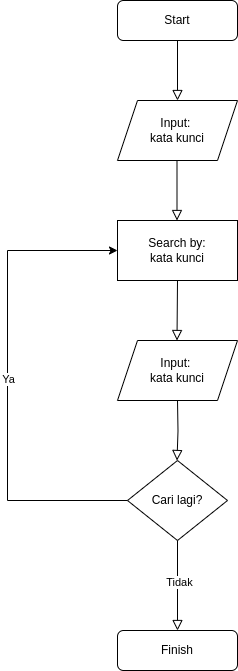

The diagram above was exported from draw.io. Its source (the exported page's mxGraphModel, read from the mxfile embedded in the PNG):
<mxGraphModel dx="1054" dy="566" grid="1" gridSize="10" guides="1" tooltips="1" connect="1" arrows="1" fold="1" page="1" pageScale="1" pageWidth="827" pageHeight="1169" math="0" shadow="0">
  <root>
    <mxCell id="WIyWlLk6GJQsqaUBKTNV-0" />
    <mxCell id="WIyWlLk6GJQsqaUBKTNV-1" parent="WIyWlLk6GJQsqaUBKTNV-0" />
    <mxCell id="WIyWlLk6GJQsqaUBKTNV-2" value="" style="rounded=0;html=1;jettySize=auto;orthogonalLoop=1;fontSize=11;endArrow=block;endFill=0;endSize=8;strokeWidth=1;shadow=0;labelBackgroundColor=none;edgeStyle=orthogonalEdgeStyle;entryX=0.5;entryY=0;entryDx=0;entryDy=0;" parent="WIyWlLk6GJQsqaUBKTNV-1" source="WIyWlLk6GJQsqaUBKTNV-3" target="_vIE-4Y1S8t6mVouljBV-0" edge="1">
      <mxGeometry relative="1" as="geometry">
        <mxPoint x="220" y="170" as="targetPoint" />
      </mxGeometry>
    </mxCell>
    <mxCell id="WIyWlLk6GJQsqaUBKTNV-3" value="Start" style="rounded=1;whiteSpace=wrap;html=1;fontSize=12;glass=0;strokeWidth=1;shadow=0;" parent="WIyWlLk6GJQsqaUBKTNV-1" vertex="1">
      <mxGeometry x="160" y="80" width="120" height="40" as="geometry" />
    </mxCell>
    <mxCell id="WIyWlLk6GJQsqaUBKTNV-4" value="" style="rounded=0;html=1;jettySize=auto;orthogonalLoop=1;fontSize=11;endArrow=block;endFill=0;endSize=8;strokeWidth=1;shadow=0;labelBackgroundColor=none;edgeStyle=orthogonalEdgeStyle;" parent="WIyWlLk6GJQsqaUBKTNV-1" edge="1">
      <mxGeometry y="20" relative="1" as="geometry">
        <mxPoint as="offset" />
        <mxPoint x="219.5" y="240" as="sourcePoint" />
        <mxPoint x="219.5" y="300" as="targetPoint" />
      </mxGeometry>
    </mxCell>
    <mxCell id="WIyWlLk6GJQsqaUBKTNV-8" value="" style="rounded=0;html=1;jettySize=auto;orthogonalLoop=1;fontSize=11;endArrow=block;endFill=0;endSize=8;strokeWidth=1;shadow=0;labelBackgroundColor=none;edgeStyle=orthogonalEdgeStyle;exitX=0.5;exitY=1;exitDx=0;exitDy=0;" parent="WIyWlLk6GJQsqaUBKTNV-1" source="_vIE-4Y1S8t6mVouljBV-13" edge="1">
      <mxGeometry x="0.3333" y="20" relative="1" as="geometry">
        <mxPoint as="offset" />
        <mxPoint x="219.5" y="200" as="sourcePoint" />
        <mxPoint x="219.5" y="420" as="targetPoint" />
      </mxGeometry>
    </mxCell>
    <mxCell id="WIyWlLk6GJQsqaUBKTNV-11" value="Finish" style="rounded=1;whiteSpace=wrap;html=1;fontSize=12;glass=0;strokeWidth=1;shadow=0;" parent="WIyWlLk6GJQsqaUBKTNV-1" vertex="1">
      <mxGeometry x="160" y="710" width="120" height="40" as="geometry" />
    </mxCell>
    <mxCell id="_vIE-4Y1S8t6mVouljBV-0" value="Input:&amp;nbsp;&lt;br&gt;kata kunci" style="shape=parallelogram;perimeter=parallelogramPerimeter;whiteSpace=wrap;html=1;fixedSize=1;" vertex="1" parent="WIyWlLk6GJQsqaUBKTNV-1">
      <mxGeometry x="160" y="180" width="120" height="60" as="geometry" />
    </mxCell>
    <mxCell id="_vIE-4Y1S8t6mVouljBV-13" value="Search by: &lt;br&gt;kata kunci" style="rounded=0;whiteSpace=wrap;html=1;" vertex="1" parent="WIyWlLk6GJQsqaUBKTNV-1">
      <mxGeometry x="160" y="300" width="120" height="60" as="geometry" />
    </mxCell>
    <mxCell id="_vIE-4Y1S8t6mVouljBV-16" value="Input:&amp;nbsp;&lt;br&gt;kata kunci" style="shape=parallelogram;perimeter=parallelogramPerimeter;whiteSpace=wrap;html=1;fixedSize=1;" vertex="1" parent="WIyWlLk6GJQsqaUBKTNV-1">
      <mxGeometry x="160" y="420" width="120" height="60" as="geometry" />
    </mxCell>
    <mxCell id="_vIE-4Y1S8t6mVouljBV-18" value="Cari lagi?" style="rhombus;whiteSpace=wrap;html=1;" vertex="1" parent="WIyWlLk6GJQsqaUBKTNV-1">
      <mxGeometry x="170" y="540" width="100" height="80" as="geometry" />
    </mxCell>
    <mxCell id="_vIE-4Y1S8t6mVouljBV-19" value="" style="rounded=0;html=1;jettySize=auto;orthogonalLoop=1;fontSize=11;endArrow=block;endFill=0;endSize=8;strokeWidth=1;shadow=0;labelBackgroundColor=none;edgeStyle=orthogonalEdgeStyle;exitX=0.5;exitY=1;exitDx=0;exitDy=0;" edge="1" parent="WIyWlLk6GJQsqaUBKTNV-1">
      <mxGeometry x="0.3333" y="20" relative="1" as="geometry">
        <mxPoint as="offset" />
        <mxPoint x="220" y="480" as="sourcePoint" />
        <mxPoint x="219.5" y="540" as="targetPoint" />
      </mxGeometry>
    </mxCell>
    <mxCell id="_vIE-4Y1S8t6mVouljBV-20" value="" style="rounded=0;html=1;jettySize=auto;orthogonalLoop=1;fontSize=11;endArrow=block;endFill=0;endSize=8;strokeWidth=1;shadow=0;labelBackgroundColor=none;edgeStyle=orthogonalEdgeStyle;exitX=0.5;exitY=1;exitDx=0;exitDy=0;" edge="1" parent="WIyWlLk6GJQsqaUBKTNV-1">
      <mxGeometry x="0.3333" y="20" relative="1" as="geometry">
        <mxPoint as="offset" />
        <mxPoint x="220" y="620" as="sourcePoint" />
        <mxPoint x="220" y="710" as="targetPoint" />
      </mxGeometry>
    </mxCell>
    <mxCell id="_vIE-4Y1S8t6mVouljBV-21" value="Tidak" style="edgeLabel;html=1;align=center;verticalAlign=middle;resizable=0;points=[];" vertex="1" connectable="0" parent="_vIE-4Y1S8t6mVouljBV-20">
      <mxGeometry x="-0.0889" y="1" relative="1" as="geometry">
        <mxPoint as="offset" />
      </mxGeometry>
    </mxCell>
    <mxCell id="_vIE-4Y1S8t6mVouljBV-22" value="" style="endArrow=none;html=1;rounded=0;exitX=0;exitY=0.5;exitDx=0;exitDy=0;" edge="1" parent="WIyWlLk6GJQsqaUBKTNV-1" source="_vIE-4Y1S8t6mVouljBV-18">
      <mxGeometry width="50" height="50" relative="1" as="geometry">
        <mxPoint x="160" y="570" as="sourcePoint" />
        <mxPoint x="50" y="580" as="targetPoint" />
      </mxGeometry>
    </mxCell>
    <mxCell id="_vIE-4Y1S8t6mVouljBV-23" value="" style="endArrow=none;html=1;rounded=0;" edge="1" parent="WIyWlLk6GJQsqaUBKTNV-1">
      <mxGeometry width="50" height="50" relative="1" as="geometry">
        <mxPoint x="50" y="580" as="sourcePoint" />
        <mxPoint x="50" y="330" as="targetPoint" />
      </mxGeometry>
    </mxCell>
    <mxCell id="_vIE-4Y1S8t6mVouljBV-25" value="Ya" style="edgeLabel;html=1;align=center;verticalAlign=middle;resizable=0;points=[];" vertex="1" connectable="0" parent="_vIE-4Y1S8t6mVouljBV-23">
      <mxGeometry x="-0.024" relative="1" as="geometry">
        <mxPoint as="offset" />
      </mxGeometry>
    </mxCell>
    <mxCell id="_vIE-4Y1S8t6mVouljBV-24" value="" style="endArrow=classic;html=1;rounded=0;" edge="1" parent="WIyWlLk6GJQsqaUBKTNV-1" target="_vIE-4Y1S8t6mVouljBV-13">
      <mxGeometry width="50" height="50" relative="1" as="geometry">
        <mxPoint x="50" y="330" as="sourcePoint" />
        <mxPoint x="320" y="420" as="targetPoint" />
      </mxGeometry>
    </mxCell>
  </root>
</mxGraphModel>